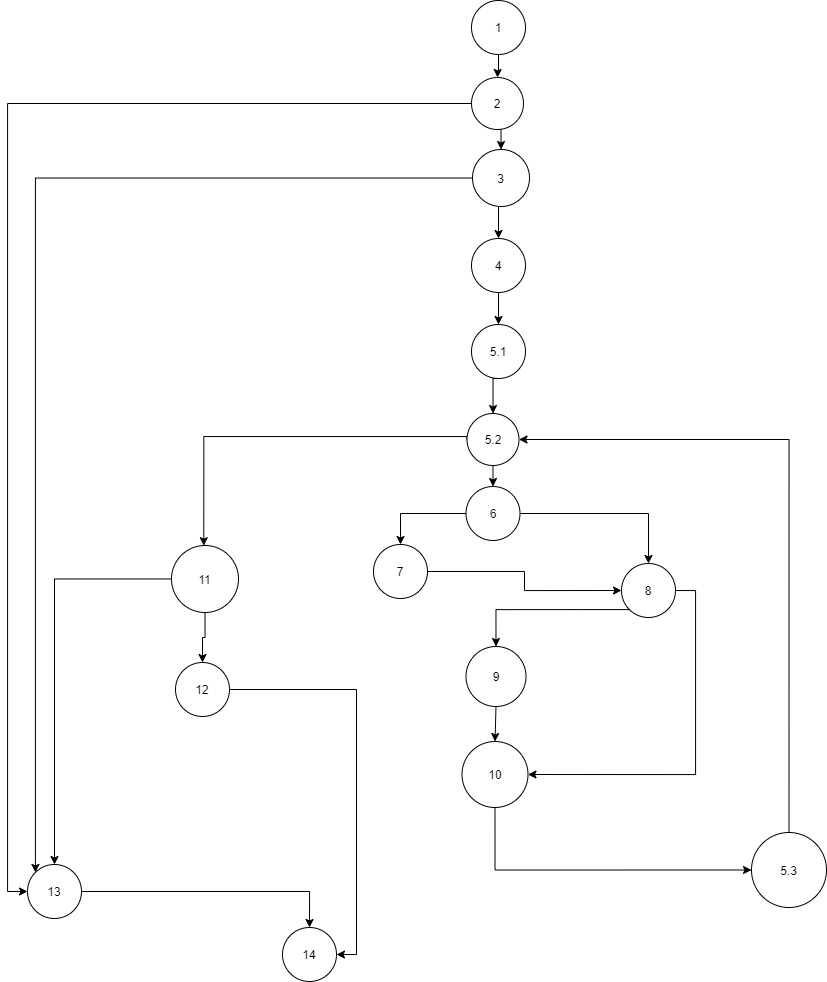

The diagram above was exported from draw.io. Its source (the exported page's mxGraphModel, read from the mxfile embedded in the PNG):
<mxGraphModel dx="2047" dy="681" grid="0" gridSize="10" guides="1" tooltips="1" connect="1" arrows="1" fold="1" page="1" pageScale="1" pageWidth="850" pageHeight="1100" math="0" shadow="0">
  <root>
    <mxCell id="0" />
    <mxCell id="1" parent="0" />
    <mxCell id="YkC-MGKU-w8rXHN1PC75-23" style="edgeStyle=orthogonalEdgeStyle;rounded=0;orthogonalLoop=1;jettySize=auto;html=1;exitX=0.5;exitY=1;exitDx=0;exitDy=0;" edge="1" parent="1" source="YkC-MGKU-w8rXHN1PC75-14" target="YkC-MGKU-w8rXHN1PC75-15">
      <mxGeometry relative="1" as="geometry" />
    </mxCell>
    <mxCell id="YkC-MGKU-w8rXHN1PC75-14" value="1" style="ellipse;whiteSpace=wrap;html=1;aspect=fixed;" vertex="1" parent="1">
      <mxGeometry x="342" y="76" width="54" height="54" as="geometry" />
    </mxCell>
    <mxCell id="YkC-MGKU-w8rXHN1PC75-24" style="edgeStyle=orthogonalEdgeStyle;rounded=0;orthogonalLoop=1;jettySize=auto;html=1;exitX=0.5;exitY=1;exitDx=0;exitDy=0;entryX=0.5;entryY=0;entryDx=0;entryDy=0;" edge="1" parent="1" source="YkC-MGKU-w8rXHN1PC75-15" target="YkC-MGKU-w8rXHN1PC75-16">
      <mxGeometry relative="1" as="geometry" />
    </mxCell>
    <mxCell id="YkC-MGKU-w8rXHN1PC75-61" style="edgeStyle=orthogonalEdgeStyle;rounded=0;orthogonalLoop=1;jettySize=auto;html=1;entryX=0;entryY=0.5;entryDx=0;entryDy=0;" edge="1" parent="1" source="YkC-MGKU-w8rXHN1PC75-15" target="YkC-MGKU-w8rXHN1PC75-18">
      <mxGeometry relative="1" as="geometry" />
    </mxCell>
    <mxCell id="YkC-MGKU-w8rXHN1PC75-15" value="2" style="ellipse;whiteSpace=wrap;html=1;aspect=fixed;" vertex="1" parent="1">
      <mxGeometry x="342" y="153" width="52" height="52" as="geometry" />
    </mxCell>
    <mxCell id="YkC-MGKU-w8rXHN1PC75-25" style="edgeStyle=orthogonalEdgeStyle;rounded=0;orthogonalLoop=1;jettySize=auto;html=1;exitX=0.5;exitY=1;exitDx=0;exitDy=0;entryX=0.5;entryY=0;entryDx=0;entryDy=0;" edge="1" parent="1" source="YkC-MGKU-w8rXHN1PC75-16" target="YkC-MGKU-w8rXHN1PC75-17">
      <mxGeometry relative="1" as="geometry" />
    </mxCell>
    <mxCell id="YkC-MGKU-w8rXHN1PC75-62" style="edgeStyle=orthogonalEdgeStyle;rounded=0;orthogonalLoop=1;jettySize=auto;html=1;entryX=0;entryY=0;entryDx=0;entryDy=0;" edge="1" parent="1" source="YkC-MGKU-w8rXHN1PC75-16" target="YkC-MGKU-w8rXHN1PC75-18">
      <mxGeometry relative="1" as="geometry" />
    </mxCell>
    <mxCell id="YkC-MGKU-w8rXHN1PC75-16" value="3" style="ellipse;whiteSpace=wrap;html=1;aspect=fixed;" vertex="1" parent="1">
      <mxGeometry x="343" y="225" width="57" height="57" as="geometry" />
    </mxCell>
    <mxCell id="YkC-MGKU-w8rXHN1PC75-28" style="edgeStyle=orthogonalEdgeStyle;rounded=0;orthogonalLoop=1;jettySize=auto;html=1;exitX=0.5;exitY=1;exitDx=0;exitDy=0;" edge="1" parent="1" source="YkC-MGKU-w8rXHN1PC75-17" target="YkC-MGKU-w8rXHN1PC75-21">
      <mxGeometry relative="1" as="geometry" />
    </mxCell>
    <mxCell id="YkC-MGKU-w8rXHN1PC75-17" value="4" style="ellipse;whiteSpace=wrap;html=1;aspect=fixed;" vertex="1" parent="1">
      <mxGeometry x="342" y="314" width="54" height="54" as="geometry" />
    </mxCell>
    <mxCell id="YkC-MGKU-w8rXHN1PC75-20" value="" style="edgeStyle=orthogonalEdgeStyle;rounded=0;orthogonalLoop=1;jettySize=auto;html=1;" edge="1" parent="1" source="YkC-MGKU-w8rXHN1PC75-18" target="YkC-MGKU-w8rXHN1PC75-19">
      <mxGeometry relative="1" as="geometry" />
    </mxCell>
    <mxCell id="YkC-MGKU-w8rXHN1PC75-18" value="13" style="ellipse;whiteSpace=wrap;html=1;aspect=fixed;" vertex="1" parent="1">
      <mxGeometry x="-102" y="940" width="54" height="54" as="geometry" />
    </mxCell>
    <mxCell id="YkC-MGKU-w8rXHN1PC75-19" value="14" style="ellipse;whiteSpace=wrap;html=1;aspect=fixed;" vertex="1" parent="1">
      <mxGeometry x="153" y="1003" width="54" height="54" as="geometry" />
    </mxCell>
    <mxCell id="YkC-MGKU-w8rXHN1PC75-34" style="edgeStyle=orthogonalEdgeStyle;rounded=0;orthogonalLoop=1;jettySize=auto;html=1;exitX=0.5;exitY=1;exitDx=0;exitDy=0;entryX=0.5;entryY=0;entryDx=0;entryDy=0;" edge="1" parent="1" source="YkC-MGKU-w8rXHN1PC75-21" target="YkC-MGKU-w8rXHN1PC75-33">
      <mxGeometry relative="1" as="geometry" />
    </mxCell>
    <mxCell id="YkC-MGKU-w8rXHN1PC75-21" value="5.1" style="ellipse;whiteSpace=wrap;html=1;aspect=fixed;" vertex="1" parent="1">
      <mxGeometry x="342" y="400" width="54" height="54" as="geometry" />
    </mxCell>
    <mxCell id="YkC-MGKU-w8rXHN1PC75-37" style="edgeStyle=orthogonalEdgeStyle;rounded=0;orthogonalLoop=1;jettySize=auto;html=1;exitX=1;exitY=0.5;exitDx=0;exitDy=0;entryX=0;entryY=0.5;entryDx=0;entryDy=0;" edge="1" parent="1" source="YkC-MGKU-w8rXHN1PC75-30" target="YkC-MGKU-w8rXHN1PC75-31">
      <mxGeometry relative="1" as="geometry" />
    </mxCell>
    <mxCell id="YkC-MGKU-w8rXHN1PC75-30" value="7" style="ellipse;whiteSpace=wrap;html=1;aspect=fixed;" vertex="1" parent="1">
      <mxGeometry x="244" y="620" width="54" height="54" as="geometry" />
    </mxCell>
    <mxCell id="YkC-MGKU-w8rXHN1PC75-38" style="edgeStyle=orthogonalEdgeStyle;rounded=0;orthogonalLoop=1;jettySize=auto;html=1;exitX=0;exitY=1;exitDx=0;exitDy=0;entryX=0.5;entryY=0;entryDx=0;entryDy=0;" edge="1" parent="1" source="YkC-MGKU-w8rXHN1PC75-31" target="YkC-MGKU-w8rXHN1PC75-32">
      <mxGeometry relative="1" as="geometry" />
    </mxCell>
    <mxCell id="YkC-MGKU-w8rXHN1PC75-45" style="edgeStyle=orthogonalEdgeStyle;rounded=0;orthogonalLoop=1;jettySize=auto;html=1;exitX=1;exitY=0.5;exitDx=0;exitDy=0;entryX=1;entryY=0.5;entryDx=0;entryDy=0;" edge="1" parent="1" source="YkC-MGKU-w8rXHN1PC75-31" target="YkC-MGKU-w8rXHN1PC75-39">
      <mxGeometry relative="1" as="geometry" />
    </mxCell>
    <mxCell id="YkC-MGKU-w8rXHN1PC75-31" value="8" style="ellipse;whiteSpace=wrap;html=1;aspect=fixed;" vertex="1" parent="1">
      <mxGeometry x="492" y="639" width="54" height="54" as="geometry" />
    </mxCell>
    <mxCell id="YkC-MGKU-w8rXHN1PC75-43" style="edgeStyle=orthogonalEdgeStyle;rounded=0;orthogonalLoop=1;jettySize=auto;html=1;exitX=0.5;exitY=1;exitDx=0;exitDy=0;entryX=0.5;entryY=0;entryDx=0;entryDy=0;" edge="1" parent="1" source="YkC-MGKU-w8rXHN1PC75-32" target="YkC-MGKU-w8rXHN1PC75-39">
      <mxGeometry relative="1" as="geometry" />
    </mxCell>
    <mxCell id="YkC-MGKU-w8rXHN1PC75-32" value="9" style="ellipse;whiteSpace=wrap;html=1;aspect=fixed;" vertex="1" parent="1">
      <mxGeometry x="336.5" y="722" width="60" height="60" as="geometry" />
    </mxCell>
    <mxCell id="YkC-MGKU-w8rXHN1PC75-48" style="edgeStyle=orthogonalEdgeStyle;rounded=0;orthogonalLoop=1;jettySize=auto;html=1;exitX=0;exitY=0.5;exitDx=0;exitDy=0;" edge="1" parent="1" source="YkC-MGKU-w8rXHN1PC75-33">
      <mxGeometry relative="1" as="geometry">
        <mxPoint x="74.272705078125" y="621.181884765625" as="targetPoint" />
        <Array as="points">
          <mxPoint x="338" y="512" />
          <mxPoint x="74" y="512" />
        </Array>
      </mxGeometry>
    </mxCell>
    <mxCell id="YkC-MGKU-w8rXHN1PC75-54" style="edgeStyle=orthogonalEdgeStyle;rounded=0;orthogonalLoop=1;jettySize=auto;html=1;exitX=0.5;exitY=1;exitDx=0;exitDy=0;entryX=0.5;entryY=0;entryDx=0;entryDy=0;" edge="1" parent="1" source="YkC-MGKU-w8rXHN1PC75-33" target="YkC-MGKU-w8rXHN1PC75-52">
      <mxGeometry relative="1" as="geometry" />
    </mxCell>
    <mxCell id="YkC-MGKU-w8rXHN1PC75-33" value="5.2" style="ellipse;whiteSpace=wrap;html=1;aspect=fixed;" vertex="1" parent="1">
      <mxGeometry x="337.5" y="489" width="52" height="52" as="geometry" />
    </mxCell>
    <mxCell id="YkC-MGKU-w8rXHN1PC75-47" style="edgeStyle=orthogonalEdgeStyle;rounded=0;orthogonalLoop=1;jettySize=auto;html=1;entryX=0;entryY=0.5;entryDx=0;entryDy=0;" edge="1" parent="1" source="YkC-MGKU-w8rXHN1PC75-39" target="YkC-MGKU-w8rXHN1PC75-40">
      <mxGeometry relative="1" as="geometry">
        <mxPoint x="387" y="986" as="targetPoint" />
        <Array as="points">
          <mxPoint x="366" y="945" />
        </Array>
      </mxGeometry>
    </mxCell>
    <mxCell id="YkC-MGKU-w8rXHN1PC75-39" value="10" style="ellipse;whiteSpace=wrap;html=1;aspect=fixed;" vertex="1" parent="1">
      <mxGeometry x="332.5" y="817" width="66" height="66" as="geometry" />
    </mxCell>
    <mxCell id="YkC-MGKU-w8rXHN1PC75-42" style="edgeStyle=orthogonalEdgeStyle;rounded=0;orthogonalLoop=1;jettySize=auto;html=1;entryX=1;entryY=0.5;entryDx=0;entryDy=0;exitX=0.5;exitY=0;exitDx=0;exitDy=0;" edge="1" parent="1" source="YkC-MGKU-w8rXHN1PC75-40" target="YkC-MGKU-w8rXHN1PC75-33">
      <mxGeometry relative="1" as="geometry">
        <mxPoint x="793" y="837" as="sourcePoint" />
      </mxGeometry>
    </mxCell>
    <mxCell id="YkC-MGKU-w8rXHN1PC75-40" value="5.3" style="ellipse;whiteSpace=wrap;html=1;aspect=fixed;" vertex="1" parent="1">
      <mxGeometry x="622" y="908" width="75" height="75" as="geometry" />
    </mxCell>
    <mxCell id="YkC-MGKU-w8rXHN1PC75-58" style="edgeStyle=orthogonalEdgeStyle;rounded=0;orthogonalLoop=1;jettySize=auto;html=1;entryX=0.5;entryY=0;entryDx=0;entryDy=0;" edge="1" parent="1" source="YkC-MGKU-w8rXHN1PC75-50" target="YkC-MGKU-w8rXHN1PC75-51">
      <mxGeometry relative="1" as="geometry" />
    </mxCell>
    <mxCell id="YkC-MGKU-w8rXHN1PC75-60" style="edgeStyle=orthogonalEdgeStyle;rounded=0;orthogonalLoop=1;jettySize=auto;html=1;" edge="1" parent="1" source="YkC-MGKU-w8rXHN1PC75-50" target="YkC-MGKU-w8rXHN1PC75-18">
      <mxGeometry relative="1" as="geometry">
        <mxPoint x="22.878824869791742" y="934.3939208984375" as="targetPoint" />
      </mxGeometry>
    </mxCell>
    <mxCell id="YkC-MGKU-w8rXHN1PC75-50" value="11" style="ellipse;whiteSpace=wrap;html=1;aspect=fixed;" vertex="1" parent="1">
      <mxGeometry x="42" y="621" width="67" height="67" as="geometry" />
    </mxCell>
    <mxCell id="YkC-MGKU-w8rXHN1PC75-59" style="edgeStyle=orthogonalEdgeStyle;rounded=0;orthogonalLoop=1;jettySize=auto;html=1;entryX=1;entryY=0.5;entryDx=0;entryDy=0;" edge="1" parent="1" source="YkC-MGKU-w8rXHN1PC75-51" target="YkC-MGKU-w8rXHN1PC75-19">
      <mxGeometry relative="1" as="geometry" />
    </mxCell>
    <mxCell id="YkC-MGKU-w8rXHN1PC75-51" value="12" style="ellipse;whiteSpace=wrap;html=1;aspect=fixed;" vertex="1" parent="1">
      <mxGeometry x="46" y="738" width="54" height="54" as="geometry" />
    </mxCell>
    <mxCell id="YkC-MGKU-w8rXHN1PC75-55" style="edgeStyle=orthogonalEdgeStyle;rounded=0;orthogonalLoop=1;jettySize=auto;html=1;exitX=0;exitY=0.5;exitDx=0;exitDy=0;entryX=0.5;entryY=0;entryDx=0;entryDy=0;" edge="1" parent="1" source="YkC-MGKU-w8rXHN1PC75-52" target="YkC-MGKU-w8rXHN1PC75-30">
      <mxGeometry relative="1" as="geometry" />
    </mxCell>
    <mxCell id="YkC-MGKU-w8rXHN1PC75-56" style="edgeStyle=orthogonalEdgeStyle;rounded=0;orthogonalLoop=1;jettySize=auto;html=1;exitX=1;exitY=0.5;exitDx=0;exitDy=0;entryX=0.5;entryY=0;entryDx=0;entryDy=0;" edge="1" parent="1" source="YkC-MGKU-w8rXHN1PC75-52" target="YkC-MGKU-w8rXHN1PC75-31">
      <mxGeometry relative="1" as="geometry" />
    </mxCell>
    <mxCell id="YkC-MGKU-w8rXHN1PC75-52" value="6" style="ellipse;whiteSpace=wrap;html=1;aspect=fixed;" vertex="1" parent="1">
      <mxGeometry x="336.5" y="562" width="54" height="54" as="geometry" />
    </mxCell>
  </root>
</mxGraphModel>